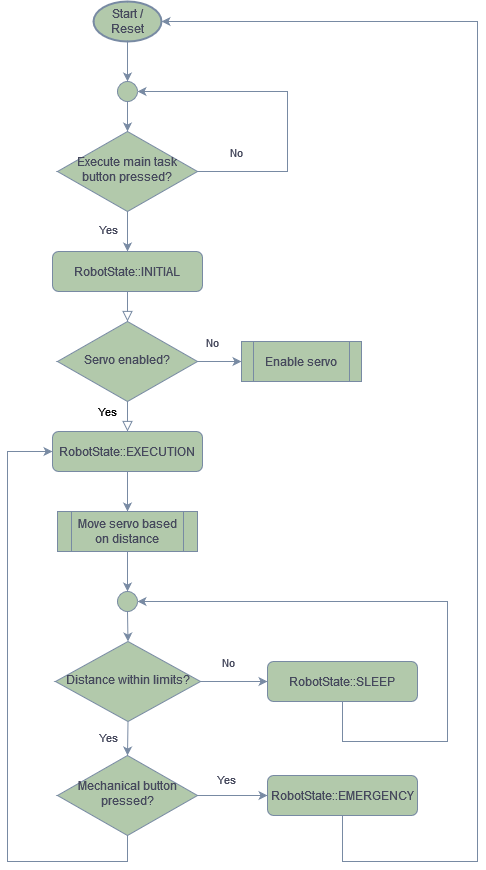

The diagram above was exported from draw.io. Its source (the exported page's mxGraphModel, read from the mxfile embedded in the PNG):
<mxGraphModel dx="1434" dy="782" grid="1" gridSize="10" guides="1" tooltips="1" connect="1" arrows="1" fold="1" page="1" pageScale="1" pageWidth="827" pageHeight="1169" background="#ffffff" math="0" shadow="0">
  <root>
    <mxCell id="WIyWlLk6GJQsqaUBKTNV-0" />
    <mxCell id="WIyWlLk6GJQsqaUBKTNV-1" parent="WIyWlLk6GJQsqaUBKTNV-0" />
    <mxCell id="WIyWlLk6GJQsqaUBKTNV-2" value="" style="rounded=0;html=1;jettySize=auto;orthogonalLoop=1;fontSize=11;endArrow=block;endFill=0;endSize=8;strokeWidth=1;shadow=0;labelBackgroundColor=none;edgeStyle=orthogonalEdgeStyle;strokeColor=#788AA3;fontColor=default;" parent="WIyWlLk6GJQsqaUBKTNV-1" source="WIyWlLk6GJQsqaUBKTNV-3" target="WIyWlLk6GJQsqaUBKTNV-6" edge="1">
      <mxGeometry relative="1" as="geometry" />
    </mxCell>
    <mxCell id="WIyWlLk6GJQsqaUBKTNV-3" value="RobotState::INITIAL" style="rounded=1;whiteSpace=wrap;html=1;fontSize=12;glass=0;strokeWidth=1;shadow=0;labelBackgroundColor=none;fillColor=#B2C9AB;strokeColor=#788AA3;fontColor=#46495D;" parent="WIyWlLk6GJQsqaUBKTNV-1" vertex="1">
      <mxGeometry x="175" y="350" width="150" height="40" as="geometry" />
    </mxCell>
    <mxCell id="WIyWlLk6GJQsqaUBKTNV-4" value="Yes" style="rounded=0;html=1;jettySize=auto;orthogonalLoop=1;fontSize=11;endArrow=block;endFill=0;endSize=8;strokeWidth=1;shadow=0;labelBackgroundColor=none;edgeStyle=orthogonalEdgeStyle;entryX=0.5;entryY=0;entryDx=0;entryDy=0;strokeColor=#788AA3;fontColor=default;" parent="WIyWlLk6GJQsqaUBKTNV-1" source="WIyWlLk6GJQsqaUBKTNV-6" target="0kDS8UJOp55JMvb85pXF-2" edge="1">
      <mxGeometry x="0.2" y="-20" relative="1" as="geometry">
        <mxPoint as="offset" />
        <mxPoint x="250" y="560" as="targetPoint" />
      </mxGeometry>
    </mxCell>
    <mxCell id="0kDS8UJOp55JMvb85pXF-17" style="edgeStyle=orthogonalEdgeStyle;rounded=0;orthogonalLoop=1;jettySize=auto;html=1;exitX=1;exitY=0.5;exitDx=0;exitDy=0;entryX=0;entryY=0.5;entryDx=0;entryDy=0;labelBackgroundColor=none;strokeColor=#788AA3;fontColor=default;" edge="1" parent="WIyWlLk6GJQsqaUBKTNV-1" source="WIyWlLk6GJQsqaUBKTNV-6" target="0kDS8UJOp55JMvb85pXF-15">
      <mxGeometry relative="1" as="geometry" />
    </mxCell>
    <mxCell id="0kDS8UJOp55JMvb85pXF-18" value="No" style="edgeLabel;html=1;align=center;verticalAlign=middle;resizable=0;points=[];labelBackgroundColor=none;fontColor=#46495D;" vertex="1" connectable="0" parent="0kDS8UJOp55JMvb85pXF-17">
      <mxGeometry x="-0.06" y="2" relative="1" as="geometry">
        <mxPoint x="-7" y="-18" as="offset" />
      </mxGeometry>
    </mxCell>
    <mxCell id="WIyWlLk6GJQsqaUBKTNV-6" value="Servo enabled?" style="rhombus;whiteSpace=wrap;html=1;shadow=0;fontFamily=Helvetica;fontSize=12;align=center;strokeWidth=1;spacing=6;spacingTop=-4;labelBackgroundColor=none;fillColor=#B2C9AB;strokeColor=#788AA3;fontColor=#46495D;" parent="WIyWlLk6GJQsqaUBKTNV-1" vertex="1">
      <mxGeometry x="180" y="420" width="140" height="80" as="geometry" />
    </mxCell>
    <mxCell id="0kDS8UJOp55JMvb85pXF-33" style="edgeStyle=orthogonalEdgeStyle;rounded=0;orthogonalLoop=1;jettySize=auto;html=1;exitX=1;exitY=0.5;exitDx=0;exitDy=0;entryX=0;entryY=0.5;entryDx=0;entryDy=0;labelBackgroundColor=none;strokeColor=#788AA3;fontColor=default;" edge="1" parent="WIyWlLk6GJQsqaUBKTNV-1" source="WIyWlLk6GJQsqaUBKTNV-10" target="WIyWlLk6GJQsqaUBKTNV-12">
      <mxGeometry relative="1" as="geometry" />
    </mxCell>
    <mxCell id="0kDS8UJOp55JMvb85pXF-34" value="Yes" style="edgeLabel;html=1;align=center;verticalAlign=middle;resizable=0;points=[];labelBackgroundColor=none;fontColor=#46495D;" vertex="1" connectable="0" parent="0kDS8UJOp55JMvb85pXF-33">
      <mxGeometry x="-0.3037" y="-1" relative="1" as="geometry">
        <mxPoint x="4" y="-18" as="offset" />
      </mxGeometry>
    </mxCell>
    <mxCell id="0kDS8UJOp55JMvb85pXF-43" style="edgeStyle=orthogonalEdgeStyle;rounded=0;orthogonalLoop=1;jettySize=auto;html=1;exitX=0.5;exitY=1;exitDx=0;exitDy=0;entryX=0;entryY=0.5;entryDx=0;entryDy=0;labelBackgroundColor=none;strokeColor=#788AA3;fontColor=default;" edge="1" parent="WIyWlLk6GJQsqaUBKTNV-1" source="WIyWlLk6GJQsqaUBKTNV-10" target="0kDS8UJOp55JMvb85pXF-2">
      <mxGeometry relative="1" as="geometry">
        <Array as="points">
          <mxPoint x="250" y="960" />
          <mxPoint x="130" y="960" />
          <mxPoint x="130" y="550" />
        </Array>
      </mxGeometry>
    </mxCell>
    <mxCell id="WIyWlLk6GJQsqaUBKTNV-10" value="Mechanical button pressed?" style="rhombus;whiteSpace=wrap;html=1;shadow=0;fontFamily=Helvetica;fontSize=12;align=center;strokeWidth=1;spacing=6;spacingTop=-4;labelBackgroundColor=none;fillColor=#B2C9AB;strokeColor=#788AA3;fontColor=#46495D;" parent="WIyWlLk6GJQsqaUBKTNV-1" vertex="1">
      <mxGeometry x="180" y="854" width="140" height="80" as="geometry" />
    </mxCell>
    <mxCell id="WIyWlLk6GJQsqaUBKTNV-12" value="RobotState::EMERGENCY" style="rounded=1;whiteSpace=wrap;html=1;fontSize=12;glass=0;strokeWidth=1;shadow=0;labelBackgroundColor=none;fillColor=#B2C9AB;strokeColor=#788AA3;fontColor=#46495D;" parent="WIyWlLk6GJQsqaUBKTNV-1" vertex="1">
      <mxGeometry x="390" y="874" width="150" height="40" as="geometry" />
    </mxCell>
    <mxCell id="0kDS8UJOp55JMvb85pXF-20" style="edgeStyle=orthogonalEdgeStyle;rounded=0;orthogonalLoop=1;jettySize=auto;html=1;exitX=0.5;exitY=1;exitDx=0;exitDy=0;entryX=0.5;entryY=0;entryDx=0;entryDy=0;labelBackgroundColor=none;strokeColor=#788AA3;fontColor=default;" edge="1" parent="WIyWlLk6GJQsqaUBKTNV-1" source="0kDS8UJOp55JMvb85pXF-2" target="0kDS8UJOp55JMvb85pXF-19">
      <mxGeometry relative="1" as="geometry" />
    </mxCell>
    <mxCell id="0kDS8UJOp55JMvb85pXF-2" value="RobotState::EXECUTION" style="rounded=1;whiteSpace=wrap;html=1;fontSize=12;glass=0;strokeWidth=1;shadow=0;labelBackgroundColor=none;fillColor=#B2C9AB;strokeColor=#788AA3;fontColor=#46495D;" vertex="1" parent="WIyWlLk6GJQsqaUBKTNV-1">
      <mxGeometry x="175" y="530" width="150" height="40" as="geometry" />
    </mxCell>
    <mxCell id="0kDS8UJOp55JMvb85pXF-8" style="edgeStyle=orthogonalEdgeStyle;rounded=0;orthogonalLoop=1;jettySize=auto;html=1;exitX=1;exitY=0.5;exitDx=0;exitDy=0;entryX=0;entryY=0.5;entryDx=0;entryDy=0;labelBackgroundColor=none;strokeColor=#788AA3;fontColor=default;" edge="1" parent="WIyWlLk6GJQsqaUBKTNV-1" source="0kDS8UJOp55JMvb85pXF-4" target="0kDS8UJOp55JMvb85pXF-7">
      <mxGeometry relative="1" as="geometry" />
    </mxCell>
    <mxCell id="0kDS8UJOp55JMvb85pXF-9" value="No" style="edgeLabel;html=1;align=center;verticalAlign=middle;resizable=0;points=[];labelBackgroundColor=none;fontColor=#46495D;" vertex="1" connectable="0" parent="0kDS8UJOp55JMvb85pXF-8">
      <mxGeometry x="-0.2" y="-1" relative="1" as="geometry">
        <mxPoint y="-21" as="offset" />
      </mxGeometry>
    </mxCell>
    <mxCell id="0kDS8UJOp55JMvb85pXF-27" style="edgeStyle=orthogonalEdgeStyle;rounded=0;orthogonalLoop=1;jettySize=auto;html=1;exitX=0.5;exitY=1;exitDx=0;exitDy=0;entryX=0.5;entryY=0;entryDx=0;entryDy=0;labelBackgroundColor=none;strokeColor=#788AA3;fontColor=default;" edge="1" parent="WIyWlLk6GJQsqaUBKTNV-1" source="0kDS8UJOp55JMvb85pXF-4" target="WIyWlLk6GJQsqaUBKTNV-10">
      <mxGeometry relative="1" as="geometry" />
    </mxCell>
    <mxCell id="0kDS8UJOp55JMvb85pXF-30" value="Yes" style="edgeLabel;html=1;align=center;verticalAlign=middle;resizable=0;points=[];labelBackgroundColor=none;fontColor=#46495D;" vertex="1" connectable="0" parent="0kDS8UJOp55JMvb85pXF-27">
      <mxGeometry x="0.2" relative="1" as="geometry">
        <mxPoint x="-20" y="-4" as="offset" />
      </mxGeometry>
    </mxCell>
    <mxCell id="0kDS8UJOp55JMvb85pXF-4" value="Distance within limits?" style="rhombus;whiteSpace=wrap;html=1;shadow=0;fontFamily=Helvetica;fontSize=12;align=center;strokeWidth=1;spacing=6;spacingTop=-4;labelBackgroundColor=none;fillColor=#B2C9AB;strokeColor=#788AA3;fontColor=#46495D;" vertex="1" parent="WIyWlLk6GJQsqaUBKTNV-1">
      <mxGeometry x="178" y="740" width="145" height="80" as="geometry" />
    </mxCell>
    <mxCell id="0kDS8UJOp55JMvb85pXF-59" style="edgeStyle=orthogonalEdgeStyle;rounded=0;orthogonalLoop=1;jettySize=auto;html=1;exitX=0.5;exitY=1;exitDx=0;exitDy=0;entryX=1;entryY=0.5;entryDx=0;entryDy=0;labelBackgroundColor=none;strokeColor=#788AA3;fontColor=default;" edge="1" parent="WIyWlLk6GJQsqaUBKTNV-1" source="0kDS8UJOp55JMvb85pXF-7" target="0kDS8UJOp55JMvb85pXF-21">
      <mxGeometry relative="1" as="geometry">
        <Array as="points">
          <mxPoint x="465" y="840" />
          <mxPoint x="570" y="840" />
          <mxPoint x="570" y="700" />
        </Array>
      </mxGeometry>
    </mxCell>
    <mxCell id="0kDS8UJOp55JMvb85pXF-7" value="RobotState::SLEEP" style="rounded=1;whiteSpace=wrap;html=1;fontSize=12;glass=0;strokeWidth=1;shadow=0;labelBackgroundColor=none;fillColor=#B2C9AB;strokeColor=#788AA3;fontColor=#46495D;" vertex="1" parent="WIyWlLk6GJQsqaUBKTNV-1">
      <mxGeometry x="390" y="760" width="150" height="40" as="geometry" />
    </mxCell>
    <mxCell id="0kDS8UJOp55JMvb85pXF-15" value="Enable servo" style="shape=process;whiteSpace=wrap;html=1;backgroundOutline=1;labelBackgroundColor=none;fillColor=#B2C9AB;strokeColor=#788AA3;fontColor=#46495D;" vertex="1" parent="WIyWlLk6GJQsqaUBKTNV-1">
      <mxGeometry x="364" y="440" width="120" height="40" as="geometry" />
    </mxCell>
    <mxCell id="0kDS8UJOp55JMvb85pXF-23" style="edgeStyle=orthogonalEdgeStyle;rounded=0;orthogonalLoop=1;jettySize=auto;html=1;exitX=0.5;exitY=1;exitDx=0;exitDy=0;entryX=0.5;entryY=0;entryDx=0;entryDy=0;labelBackgroundColor=none;strokeColor=#788AA3;fontColor=default;" edge="1" parent="WIyWlLk6GJQsqaUBKTNV-1" source="0kDS8UJOp55JMvb85pXF-19" target="0kDS8UJOp55JMvb85pXF-21">
      <mxGeometry relative="1" as="geometry" />
    </mxCell>
    <mxCell id="0kDS8UJOp55JMvb85pXF-19" value="Move servo based on distance" style="shape=process;whiteSpace=wrap;html=1;backgroundOutline=1;labelBackgroundColor=none;fillColor=#B2C9AB;strokeColor=#788AA3;fontColor=#46495D;" vertex="1" parent="WIyWlLk6GJQsqaUBKTNV-1">
      <mxGeometry x="180" y="610" width="140" height="40" as="geometry" />
    </mxCell>
    <mxCell id="0kDS8UJOp55JMvb85pXF-24" style="edgeStyle=orthogonalEdgeStyle;rounded=0;orthogonalLoop=1;jettySize=auto;html=1;exitX=0.5;exitY=1;exitDx=0;exitDy=0;entryX=0.5;entryY=0;entryDx=0;entryDy=0;labelBackgroundColor=none;strokeColor=#788AA3;fontColor=default;" edge="1" parent="WIyWlLk6GJQsqaUBKTNV-1" source="0kDS8UJOp55JMvb85pXF-21" target="0kDS8UJOp55JMvb85pXF-4">
      <mxGeometry relative="1" as="geometry" />
    </mxCell>
    <mxCell id="0kDS8UJOp55JMvb85pXF-21" value="" style="ellipse;whiteSpace=wrap;html=1;aspect=fixed;labelBackgroundColor=none;fillColor=#B2C9AB;strokeColor=#788AA3;fontColor=#46495D;" vertex="1" parent="WIyWlLk6GJQsqaUBKTNV-1">
      <mxGeometry x="240" y="690" width="20" height="20" as="geometry" />
    </mxCell>
    <mxCell id="0kDS8UJOp55JMvb85pXF-55" style="edgeStyle=orthogonalEdgeStyle;rounded=0;orthogonalLoop=1;jettySize=auto;html=1;exitX=0.5;exitY=1;exitDx=0;exitDy=0;exitPerimeter=0;entryX=0.5;entryY=0;entryDx=0;entryDy=0;labelBackgroundColor=none;strokeColor=#788AA3;fontColor=default;" edge="1" parent="WIyWlLk6GJQsqaUBKTNV-1" source="0kDS8UJOp55JMvb85pXF-37" target="0kDS8UJOp55JMvb85pXF-47">
      <mxGeometry relative="1" as="geometry" />
    </mxCell>
    <mxCell id="0kDS8UJOp55JMvb85pXF-37" value="Start / Reset" style="strokeWidth=2;html=1;shape=mxgraph.flowchart.start_1;whiteSpace=wrap;labelBackgroundColor=none;fillColor=#B2C9AB;strokeColor=#788AA3;fontColor=#46495D;" vertex="1" parent="WIyWlLk6GJQsqaUBKTNV-1">
      <mxGeometry x="216" y="100" width="68" height="40" as="geometry" />
    </mxCell>
    <mxCell id="0kDS8UJOp55JMvb85pXF-39" style="edgeStyle=orthogonalEdgeStyle;rounded=0;orthogonalLoop=1;jettySize=auto;html=1;exitX=0.5;exitY=1;exitDx=0;exitDy=0;entryX=0.5;entryY=0;entryDx=0;entryDy=0;labelBackgroundColor=none;strokeColor=#788AA3;fontColor=default;" edge="1" parent="WIyWlLk6GJQsqaUBKTNV-1" source="0kDS8UJOp55JMvb85pXF-38" target="WIyWlLk6GJQsqaUBKTNV-3">
      <mxGeometry relative="1" as="geometry" />
    </mxCell>
    <mxCell id="0kDS8UJOp55JMvb85pXF-44" value="Yes" style="edgeLabel;html=1;align=center;verticalAlign=middle;resizable=0;points=[];labelBackgroundColor=none;fontColor=#46495D;" vertex="1" connectable="0" parent="0kDS8UJOp55JMvb85pXF-39">
      <mxGeometry x="-0.15" y="-3" relative="1" as="geometry">
        <mxPoint x="-17" as="offset" />
      </mxGeometry>
    </mxCell>
    <mxCell id="0kDS8UJOp55JMvb85pXF-57" style="edgeStyle=orthogonalEdgeStyle;rounded=0;orthogonalLoop=1;jettySize=auto;html=1;exitX=1;exitY=0.5;exitDx=0;exitDy=0;entryX=1;entryY=0.5;entryDx=0;entryDy=0;labelBackgroundColor=none;strokeColor=#788AA3;fontColor=default;" edge="1" parent="WIyWlLk6GJQsqaUBKTNV-1" source="0kDS8UJOp55JMvb85pXF-38" target="0kDS8UJOp55JMvb85pXF-47">
      <mxGeometry relative="1" as="geometry">
        <Array as="points">
          <mxPoint x="410" y="270" />
          <mxPoint x="410" y="190" />
        </Array>
      </mxGeometry>
    </mxCell>
    <mxCell id="0kDS8UJOp55JMvb85pXF-61" value="No" style="edgeLabel;html=1;align=center;verticalAlign=middle;resizable=0;points=[];labelBackgroundColor=none;fontColor=#46495D;" vertex="1" connectable="0" parent="0kDS8UJOp55JMvb85pXF-57">
      <mxGeometry x="-0.7169" y="2" relative="1" as="geometry">
        <mxPoint x="-7" y="-18" as="offset" />
      </mxGeometry>
    </mxCell>
    <mxCell id="0kDS8UJOp55JMvb85pXF-38" value="Execute main task button pressed?" style="rhombus;whiteSpace=wrap;html=1;shadow=0;fontFamily=Helvetica;fontSize=12;align=center;strokeWidth=1;spacing=6;spacingTop=-4;labelBackgroundColor=none;fillColor=#B2C9AB;strokeColor=#788AA3;fontColor=#46495D;" vertex="1" parent="WIyWlLk6GJQsqaUBKTNV-1">
      <mxGeometry x="180" y="230" width="140" height="80" as="geometry" />
    </mxCell>
    <mxCell id="0kDS8UJOp55JMvb85pXF-56" style="edgeStyle=orthogonalEdgeStyle;rounded=0;orthogonalLoop=1;jettySize=auto;html=1;exitX=0.5;exitY=1;exitDx=0;exitDy=0;entryX=0.5;entryY=0;entryDx=0;entryDy=0;labelBackgroundColor=none;strokeColor=#788AA3;fontColor=default;" edge="1" parent="WIyWlLk6GJQsqaUBKTNV-1" source="0kDS8UJOp55JMvb85pXF-47" target="0kDS8UJOp55JMvb85pXF-38">
      <mxGeometry relative="1" as="geometry" />
    </mxCell>
    <mxCell id="0kDS8UJOp55JMvb85pXF-47" value="" style="ellipse;whiteSpace=wrap;html=1;aspect=fixed;labelBackgroundColor=none;fillColor=#B2C9AB;strokeColor=#788AA3;fontColor=#46495D;" vertex="1" parent="WIyWlLk6GJQsqaUBKTNV-1">
      <mxGeometry x="240" y="180" width="20" height="20" as="geometry" />
    </mxCell>
    <mxCell id="0kDS8UJOp55JMvb85pXF-60" style="edgeStyle=orthogonalEdgeStyle;rounded=0;orthogonalLoop=1;jettySize=auto;html=1;exitX=0.5;exitY=1;exitDx=0;exitDy=0;entryX=1;entryY=0.5;entryDx=0;entryDy=0;entryPerimeter=0;labelBackgroundColor=none;strokeColor=#788AA3;fontColor=default;" edge="1" parent="WIyWlLk6GJQsqaUBKTNV-1" source="WIyWlLk6GJQsqaUBKTNV-12" target="0kDS8UJOp55JMvb85pXF-37">
      <mxGeometry relative="1" as="geometry">
        <Array as="points">
          <mxPoint x="465" y="960" />
          <mxPoint x="600" y="960" />
          <mxPoint x="600" y="120" />
        </Array>
      </mxGeometry>
    </mxCell>
  </root>
</mxGraphModel>